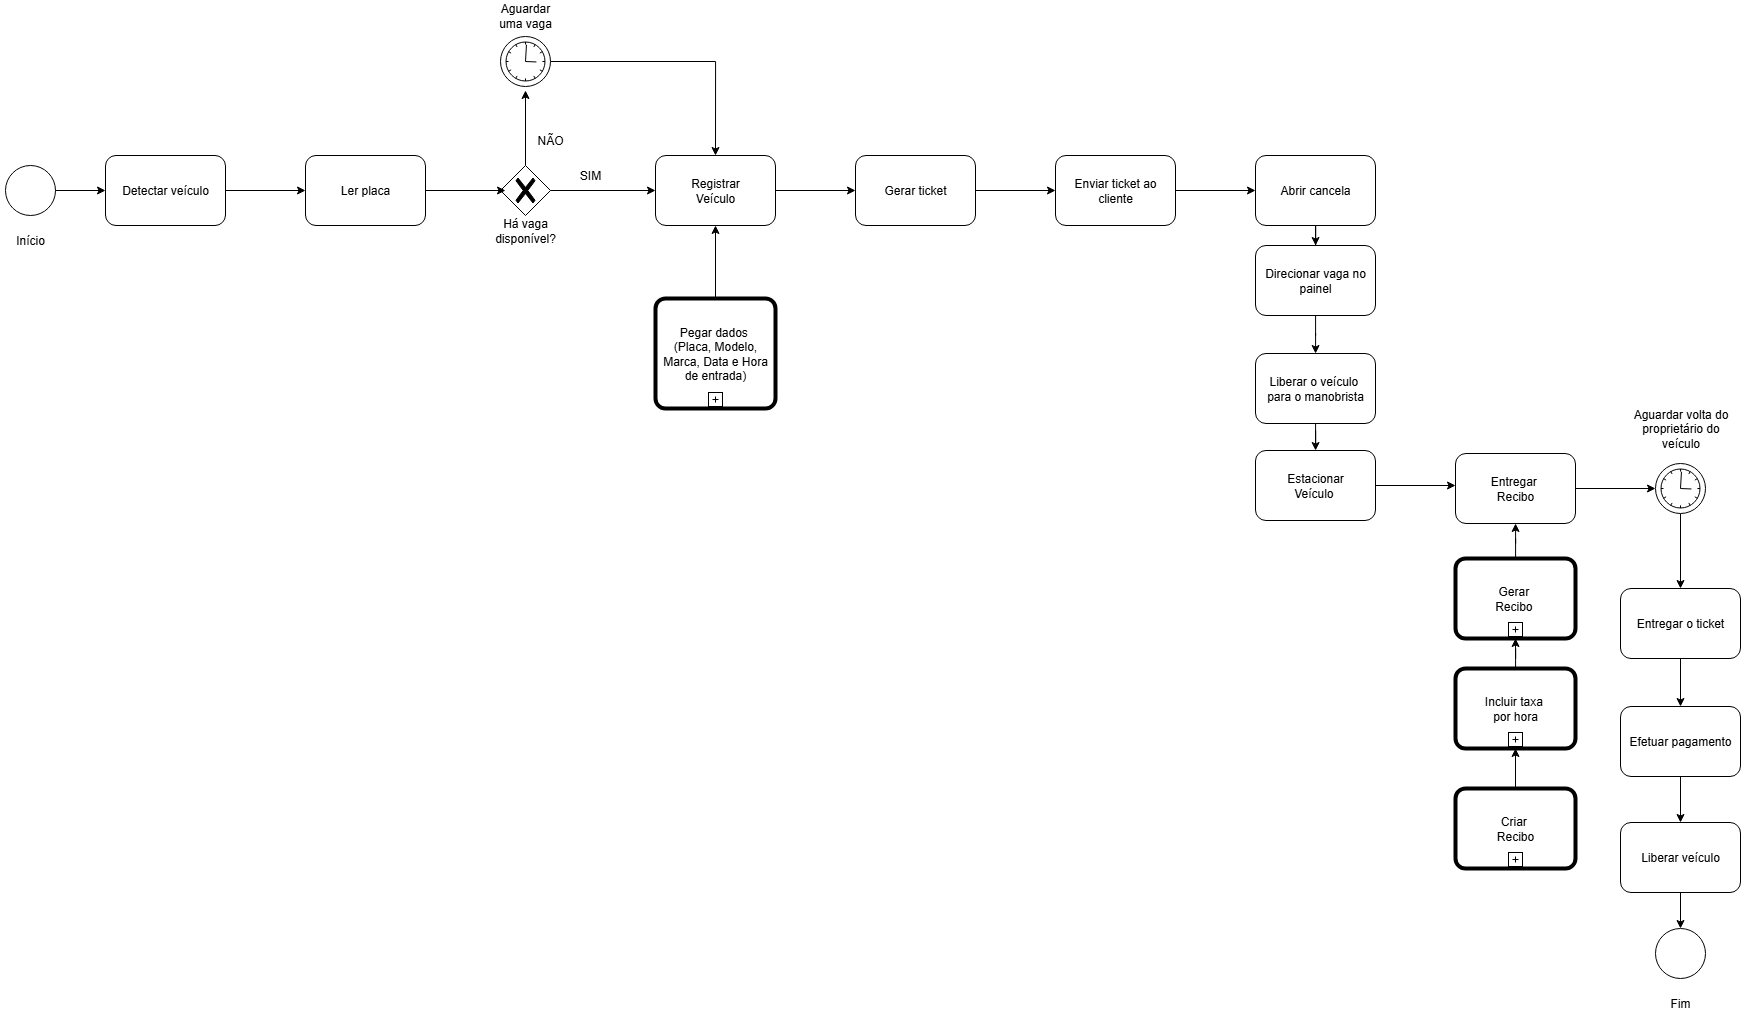

The diagram above was exported from draw.io. Its source (the exported page's mxGraphModel, read from the mxfile embedded in the PNG):
<mxGraphModel dx="3027" dy="1413" grid="1" gridSize="10" guides="1" tooltips="1" connect="1" arrows="1" fold="1" page="1" pageScale="1" pageWidth="850" pageHeight="1100" background="none" math="0" shadow="0">
  <root>
    <mxCell id="0" />
    <mxCell id="1" parent="0" />
    <mxCell id="7a84cebc1def654-1" value="" style="shape=mxgraph.bpmn.shape;html=1;verticalLabelPosition=bottom;labelBackgroundColor=#ffffff;verticalAlign=top;perimeter=ellipsePerimeter;outline=standard;symbol=general;" parent="1" vertex="1">
      <mxGeometry x="260" y="265" width="50" height="50" as="geometry" />
    </mxCell>
    <mxCell id="KYUHKpVv8SKVM5z2ANok-21" value="" style="edgeStyle=orthogonalEdgeStyle;rounded=0;orthogonalLoop=1;jettySize=auto;html=1;" edge="1" parent="1" source="7a84cebc1def654-2" target="KYUHKpVv8SKVM5z2ANok-20">
      <mxGeometry relative="1" as="geometry" />
    </mxCell>
    <mxCell id="7a84cebc1def654-2" value="Detectar veículo" style="shape=ext;rounded=1;html=1;whiteSpace=wrap;" parent="1" vertex="1">
      <mxGeometry x="360" y="255" width="120" height="70" as="geometry" />
    </mxCell>
    <mxCell id="7a84cebc1def654-36" style="edgeStyle=orthogonalEdgeStyle;rounded=0;html=1;jettySize=auto;orthogonalLoop=1;" parent="1" source="7a84cebc1def654-1" target="7a84cebc1def654-2" edge="1">
      <mxGeometry relative="1" as="geometry" />
    </mxCell>
    <mxCell id="JJrXyxvOAc4epwqqJyg4-7" value="" style="edgeStyle=orthogonalEdgeStyle;rounded=0;orthogonalLoop=1;jettySize=auto;html=1;" parent="1" source="JJrXyxvOAc4epwqqJyg4-1" edge="1">
      <mxGeometry relative="1" as="geometry">
        <mxPoint x="780" y="190" as="targetPoint" />
      </mxGeometry>
    </mxCell>
    <mxCell id="JJrXyxvOAc4epwqqJyg4-1" value="" style="points=[[0.25,0.25,0],[0.5,0,0],[0.75,0.25,0],[1,0.5,0],[0.75,0.75,0],[0.5,1,0],[0.25,0.75,0],[0,0.5,0]];shape=mxgraph.bpmn.gateway2;html=1;verticalLabelPosition=bottom;labelBackgroundColor=#ffffff;verticalAlign=top;align=center;perimeter=rhombusPerimeter;outlineConnect=0;outline=none;symbol=none;gwType=exclusive;" parent="1" vertex="1">
      <mxGeometry x="755" y="265" width="50" height="50" as="geometry" />
    </mxCell>
    <mxCell id="JJrXyxvOAc4epwqqJyg4-2" value="Há vaga disponível?" style="text;html=1;align=center;verticalAlign=middle;whiteSpace=wrap;rounded=0;" parent="1" vertex="1">
      <mxGeometry x="750" y="315" width="60" height="30" as="geometry" />
    </mxCell>
    <mxCell id="JJrXyxvOAc4epwqqJyg4-8" value="SIM" style="text;html=1;align=center;verticalAlign=middle;whiteSpace=wrap;rounded=0;" parent="1" vertex="1">
      <mxGeometry x="815" y="260" width="60" height="30" as="geometry" />
    </mxCell>
    <mxCell id="JJrXyxvOAc4epwqqJyg4-11" value="NÃO" style="text;html=1;align=center;verticalAlign=middle;whiteSpace=wrap;rounded=0;" parent="1" vertex="1">
      <mxGeometry x="775" y="225" width="60" height="30" as="geometry" />
    </mxCell>
    <mxCell id="JJrXyxvOAc4epwqqJyg4-19" style="edgeStyle=orthogonalEdgeStyle;rounded=0;orthogonalLoop=1;jettySize=auto;html=1;entryX=0.5;entryY=0;entryDx=0;entryDy=0;" parent="1" source="JJrXyxvOAc4epwqqJyg4-13" target="JJrXyxvOAc4epwqqJyg4-16" edge="1">
      <mxGeometry relative="1" as="geometry" />
    </mxCell>
    <mxCell id="JJrXyxvOAc4epwqqJyg4-13" value="" style="points=[[0.145,0.145,0],[0.5,0,0],[0.855,0.145,0],[1,0.5,0],[0.855,0.855,0],[0.5,1,0],[0.145,0.855,0],[0,0.5,0]];shape=mxgraph.bpmn.event;html=1;verticalLabelPosition=bottom;labelBackgroundColor=#ffffff;verticalAlign=top;align=center;perimeter=ellipsePerimeter;outlineConnect=0;aspect=fixed;outline=standard;symbol=timer;" parent="1" vertex="1">
      <mxGeometry x="755" y="136" width="50" height="50" as="geometry" />
    </mxCell>
    <mxCell id="JJrXyxvOAc4epwqqJyg4-14" value="Aguardar uma vaga" style="text;html=1;align=center;verticalAlign=middle;whiteSpace=wrap;rounded=0;" parent="1" vertex="1">
      <mxGeometry x="750" y="100" width="60" height="30" as="geometry" />
    </mxCell>
    <mxCell id="KYUHKpVv8SKVM5z2ANok-26" value="" style="edgeStyle=orthogonalEdgeStyle;rounded=0;orthogonalLoop=1;jettySize=auto;html=1;" edge="1" parent="1" source="JJrXyxvOAc4epwqqJyg4-16" target="KYUHKpVv8SKVM5z2ANok-25">
      <mxGeometry relative="1" as="geometry" />
    </mxCell>
    <mxCell id="JJrXyxvOAc4epwqqJyg4-16" value="Registrar&lt;div&gt;Veículo&lt;/div&gt;" style="shape=ext;rounded=1;html=1;whiteSpace=wrap;" parent="1" vertex="1">
      <mxGeometry x="910" y="255" width="120" height="70" as="geometry" />
    </mxCell>
    <mxCell id="JJrXyxvOAc4epwqqJyg4-21" value="" style="edgeStyle=orthogonalEdgeStyle;rounded=0;orthogonalLoop=1;jettySize=auto;html=1;" parent="1" source="JJrXyxvOAc4epwqqJyg4-17" target="JJrXyxvOAc4epwqqJyg4-20" edge="1">
      <mxGeometry relative="1" as="geometry" />
    </mxCell>
    <mxCell id="KYUHKpVv8SKVM5z2ANok-41" value="" style="edgeStyle=orthogonalEdgeStyle;rounded=0;orthogonalLoop=1;jettySize=auto;html=1;" edge="1" parent="1" source="JJrXyxvOAc4epwqqJyg4-20">
      <mxGeometry relative="1" as="geometry">
        <mxPoint x="1710" y="585" as="targetPoint" />
      </mxGeometry>
    </mxCell>
    <mxCell id="JJrXyxvOAc4epwqqJyg4-20" value="&lt;div&gt;Estacionar&lt;/div&gt;&lt;div&gt;Veículo&amp;nbsp;&lt;/div&gt;" style="shape=ext;rounded=1;html=1;whiteSpace=wrap;" parent="1" vertex="1">
      <mxGeometry x="1510" y="550" width="120" height="70" as="geometry" />
    </mxCell>
    <mxCell id="JJrXyxvOAc4epwqqJyg4-22" value="&lt;div&gt;Entregar&amp;nbsp;&lt;/div&gt;&lt;div&gt;Recibo&lt;/div&gt;" style="shape=ext;rounded=1;html=1;whiteSpace=wrap;" parent="1" vertex="1">
      <mxGeometry x="1710" y="553" width="120" height="70" as="geometry" />
    </mxCell>
    <mxCell id="JJrXyxvOAc4epwqqJyg4-25" value="" style="edgeStyle=orthogonalEdgeStyle;rounded=0;orthogonalLoop=1;jettySize=auto;html=1;" parent="1" source="JJrXyxvOAc4epwqqJyg4-24" target="JJrXyxvOAc4epwqqJyg4-22" edge="1">
      <mxGeometry relative="1" as="geometry" />
    </mxCell>
    <mxCell id="JJrXyxvOAc4epwqqJyg4-24" value="Gerar&amp;nbsp;&lt;div&gt;Recibo&amp;nbsp;&lt;/div&gt;" style="points=[[0.25,0,0],[0.5,0,0],[0.75,0,0],[1,0.25,0],[1,0.5,0],[1,0.75,0],[0.75,1,0],[0.5,1,0],[0.25,1,0],[0,0.75,0],[0,0.5,0],[0,0.25,0]];shape=mxgraph.bpmn.task2;whiteSpace=wrap;rectStyle=rounded;size=10;html=1;container=1;expand=0;collapsible=0;bpmnShapeType=call;isLoopSub=1;" parent="1" vertex="1">
      <mxGeometry x="1710" y="658" width="120" height="80" as="geometry" />
    </mxCell>
    <mxCell id="JJrXyxvOAc4epwqqJyg4-27" style="edgeStyle=orthogonalEdgeStyle;rounded=0;orthogonalLoop=1;jettySize=auto;html=1;entryX=0.5;entryY=1;entryDx=0;entryDy=0;" parent="1" source="JJrXyxvOAc4epwqqJyg4-26" target="JJrXyxvOAc4epwqqJyg4-16" edge="1">
      <mxGeometry relative="1" as="geometry" />
    </mxCell>
    <mxCell id="JJrXyxvOAc4epwqqJyg4-26" value="Pegar dados&amp;nbsp;&lt;div&gt;(Placa, Modelo, Marca, Data e Hora de entrada)&lt;/div&gt;" style="points=[[0.25,0,0],[0.5,0,0],[0.75,0,0],[1,0.25,0],[1,0.5,0],[1,0.75,0],[0.75,1,0],[0.5,1,0],[0.25,1,0],[0,0.75,0],[0,0.5,0],[0,0.25,0]];shape=mxgraph.bpmn.task2;whiteSpace=wrap;rectStyle=rounded;size=10;html=1;container=1;expand=0;collapsible=0;bpmnShapeType=call;isLoopSub=1;" parent="1" vertex="1">
      <mxGeometry x="910" y="398" width="120" height="110" as="geometry" />
    </mxCell>
    <mxCell id="JJrXyxvOAc4epwqqJyg4-30" value="Criar&amp;nbsp;&lt;div&gt;Recibo&lt;/div&gt;" style="points=[[0.25,0,0],[0.5,0,0],[0.75,0,0],[1,0.25,0],[1,0.5,0],[1,0.75,0],[0.75,1,0],[0.5,1,0],[0.25,1,0],[0,0.75,0],[0,0.5,0],[0,0.25,0]];shape=mxgraph.bpmn.task2;whiteSpace=wrap;rectStyle=rounded;size=10;html=1;container=1;expand=0;collapsible=0;bpmnShapeType=call;isLoopSub=1;" parent="1" vertex="1">
      <mxGeometry x="1710" y="888" width="120" height="80" as="geometry" />
    </mxCell>
    <mxCell id="JJrXyxvOAc4epwqqJyg4-31" value="Incluir taxa&amp;nbsp;&lt;div&gt;por hora&lt;/div&gt;" style="points=[[0.25,0,0],[0.5,0,0],[0.75,0,0],[1,0.25,0],[1,0.5,0],[1,0.75,0],[0.75,1,0],[0.5,1,0],[0.25,1,0],[0,0.75,0],[0,0.5,0],[0,0.25,0]];shape=mxgraph.bpmn.task2;whiteSpace=wrap;rectStyle=rounded;size=10;html=1;container=1;expand=0;collapsible=0;bpmnShapeType=call;isLoopSub=1;" parent="1" vertex="1">
      <mxGeometry x="1710" y="768" width="120" height="80" as="geometry" />
    </mxCell>
    <mxCell id="JJrXyxvOAc4epwqqJyg4-32" style="edgeStyle=orthogonalEdgeStyle;rounded=0;orthogonalLoop=1;jettySize=auto;html=1;exitX=0.5;exitY=0;exitDx=0;exitDy=0;exitPerimeter=0;entryX=0.5;entryY=1;entryDx=0;entryDy=0;entryPerimeter=0;" parent="1" source="JJrXyxvOAc4epwqqJyg4-30" target="JJrXyxvOAc4epwqqJyg4-31" edge="1">
      <mxGeometry relative="1" as="geometry" />
    </mxCell>
    <mxCell id="JJrXyxvOAc4epwqqJyg4-33" style="edgeStyle=orthogonalEdgeStyle;rounded=0;orthogonalLoop=1;jettySize=auto;html=1;entryX=0.5;entryY=1;entryDx=0;entryDy=0;entryPerimeter=0;" parent="1" source="JJrXyxvOAc4epwqqJyg4-31" target="JJrXyxvOAc4epwqqJyg4-24" edge="1">
      <mxGeometry relative="1" as="geometry" />
    </mxCell>
    <mxCell id="KYUHKpVv8SKVM5z2ANok-1" value="Início" style="text;html=1;align=center;verticalAlign=middle;whiteSpace=wrap;rounded=0;" vertex="1" parent="1">
      <mxGeometry x="255" y="325" width="60" height="30" as="geometry" />
    </mxCell>
    <mxCell id="KYUHKpVv8SKVM5z2ANok-10" value="" style="edgeStyle=orthogonalEdgeStyle;rounded=0;orthogonalLoop=1;jettySize=auto;html=1;" edge="1" parent="1" source="KYUHKpVv8SKVM5z2ANok-6">
      <mxGeometry relative="1" as="geometry">
        <mxPoint x="1935" y="688" as="targetPoint" />
      </mxGeometry>
    </mxCell>
    <mxCell id="KYUHKpVv8SKVM5z2ANok-6" value="" style="points=[[0.145,0.145,0],[0.5,0,0],[0.855,0.145,0],[1,0.5,0],[0.855,0.855,0],[0.5,1,0],[0.145,0.855,0],[0,0.5,0]];shape=mxgraph.bpmn.event;html=1;verticalLabelPosition=bottom;labelBackgroundColor=#ffffff;verticalAlign=top;align=center;perimeter=ellipsePerimeter;outlineConnect=0;aspect=fixed;outline=standard;symbol=timer;" vertex="1" parent="1">
      <mxGeometry x="1910" y="563" width="50" height="50" as="geometry" />
    </mxCell>
    <mxCell id="KYUHKpVv8SKVM5z2ANok-7" value="Aguardar volta do proprietário do veículo" style="text;html=1;align=center;verticalAlign=middle;whiteSpace=wrap;rounded=0;" vertex="1" parent="1">
      <mxGeometry x="1877.5" y="508" width="115" height="40" as="geometry" />
    </mxCell>
    <mxCell id="KYUHKpVv8SKVM5z2ANok-8" style="edgeStyle=orthogonalEdgeStyle;rounded=0;orthogonalLoop=1;jettySize=auto;html=1;exitX=1;exitY=0.5;exitDx=0;exitDy=0;entryX=0;entryY=0.5;entryDx=0;entryDy=0;entryPerimeter=0;" edge="1" parent="1" source="JJrXyxvOAc4epwqqJyg4-22" target="KYUHKpVv8SKVM5z2ANok-6">
      <mxGeometry relative="1" as="geometry" />
    </mxCell>
    <mxCell id="KYUHKpVv8SKVM5z2ANok-13" value="" style="edgeStyle=orthogonalEdgeStyle;rounded=0;orthogonalLoop=1;jettySize=auto;html=1;" edge="1" parent="1" source="KYUHKpVv8SKVM5z2ANok-11" target="KYUHKpVv8SKVM5z2ANok-12">
      <mxGeometry relative="1" as="geometry" />
    </mxCell>
    <mxCell id="KYUHKpVv8SKVM5z2ANok-11" value="Entregar o ticket" style="shape=ext;rounded=1;html=1;whiteSpace=wrap;" vertex="1" parent="1">
      <mxGeometry x="1875" y="688" width="120" height="70" as="geometry" />
    </mxCell>
    <mxCell id="KYUHKpVv8SKVM5z2ANok-15" value="" style="edgeStyle=orthogonalEdgeStyle;rounded=0;orthogonalLoop=1;jettySize=auto;html=1;" edge="1" parent="1" source="KYUHKpVv8SKVM5z2ANok-12" target="KYUHKpVv8SKVM5z2ANok-14">
      <mxGeometry relative="1" as="geometry" />
    </mxCell>
    <mxCell id="KYUHKpVv8SKVM5z2ANok-12" value="Efetuar pagamento" style="shape=ext;rounded=1;html=1;whiteSpace=wrap;" vertex="1" parent="1">
      <mxGeometry x="1875" y="806" width="120" height="70" as="geometry" />
    </mxCell>
    <mxCell id="KYUHKpVv8SKVM5z2ANok-17" style="edgeStyle=orthogonalEdgeStyle;rounded=0;orthogonalLoop=1;jettySize=auto;html=1;entryX=0.5;entryY=0;entryDx=0;entryDy=0;" edge="1" parent="1" source="KYUHKpVv8SKVM5z2ANok-14" target="KYUHKpVv8SKVM5z2ANok-16">
      <mxGeometry relative="1" as="geometry" />
    </mxCell>
    <mxCell id="KYUHKpVv8SKVM5z2ANok-14" value="Liberar veículo" style="shape=ext;rounded=1;html=1;whiteSpace=wrap;" vertex="1" parent="1">
      <mxGeometry x="1875" y="922" width="120" height="70" as="geometry" />
    </mxCell>
    <mxCell id="KYUHKpVv8SKVM5z2ANok-16" value="" style="shape=mxgraph.bpmn.shape;html=1;verticalLabelPosition=bottom;labelBackgroundColor=#ffffff;verticalAlign=top;perimeter=ellipsePerimeter;outline=standard;symbol=general;" vertex="1" parent="1">
      <mxGeometry x="1910" y="1028" width="50" height="50" as="geometry" />
    </mxCell>
    <mxCell id="KYUHKpVv8SKVM5z2ANok-18" value="Fim" style="text;html=1;align=center;verticalAlign=middle;whiteSpace=wrap;rounded=0;" vertex="1" parent="1">
      <mxGeometry x="1905" y="1088" width="60" height="30" as="geometry" />
    </mxCell>
    <mxCell id="KYUHKpVv8SKVM5z2ANok-23" value="" style="edgeStyle=orthogonalEdgeStyle;rounded=0;orthogonalLoop=1;jettySize=auto;html=1;" edge="1" parent="1" source="KYUHKpVv8SKVM5z2ANok-20">
      <mxGeometry relative="1" as="geometry">
        <mxPoint x="760.0000000000005" y="290" as="targetPoint" />
      </mxGeometry>
    </mxCell>
    <mxCell id="KYUHKpVv8SKVM5z2ANok-20" value="Ler placa" style="shape=ext;rounded=1;html=1;whiteSpace=wrap;" vertex="1" parent="1">
      <mxGeometry x="560" y="255" width="120" height="70" as="geometry" />
    </mxCell>
    <mxCell id="KYUHKpVv8SKVM5z2ANok-24" value="" style="edgeStyle=orthogonalEdgeStyle;rounded=0;orthogonalLoop=1;jettySize=auto;html=1;entryX=0;entryY=0.5;entryDx=0;entryDy=0;" edge="1" parent="1" target="JJrXyxvOAc4epwqqJyg4-16">
      <mxGeometry relative="1" as="geometry">
        <mxPoint x="805" y="290" as="sourcePoint" />
        <mxPoint x="885.0000000000005" y="290" as="targetPoint" />
      </mxGeometry>
    </mxCell>
    <mxCell id="KYUHKpVv8SKVM5z2ANok-28" value="" style="edgeStyle=orthogonalEdgeStyle;rounded=0;orthogonalLoop=1;jettySize=auto;html=1;" edge="1" parent="1" source="KYUHKpVv8SKVM5z2ANok-25" target="KYUHKpVv8SKVM5z2ANok-27">
      <mxGeometry relative="1" as="geometry" />
    </mxCell>
    <mxCell id="KYUHKpVv8SKVM5z2ANok-25" value="Gerar ticket" style="shape=ext;rounded=1;html=1;whiteSpace=wrap;" vertex="1" parent="1">
      <mxGeometry x="1110" y="255" width="120" height="70" as="geometry" />
    </mxCell>
    <mxCell id="KYUHKpVv8SKVM5z2ANok-32" value="" style="edgeStyle=orthogonalEdgeStyle;rounded=0;orthogonalLoop=1;jettySize=auto;html=1;" edge="1" parent="1" source="KYUHKpVv8SKVM5z2ANok-27" target="KYUHKpVv8SKVM5z2ANok-31">
      <mxGeometry relative="1" as="geometry" />
    </mxCell>
    <mxCell id="KYUHKpVv8SKVM5z2ANok-27" value="Enviar ticket ao cliente" style="shape=ext;rounded=1;html=1;whiteSpace=wrap;" vertex="1" parent="1">
      <mxGeometry x="1310" y="255" width="120" height="70" as="geometry" />
    </mxCell>
    <mxCell id="KYUHKpVv8SKVM5z2ANok-36" value="" style="edgeStyle=orthogonalEdgeStyle;rounded=0;orthogonalLoop=1;jettySize=auto;html=1;" edge="1" parent="1" source="KYUHKpVv8SKVM5z2ANok-31" target="KYUHKpVv8SKVM5z2ANok-35">
      <mxGeometry relative="1" as="geometry" />
    </mxCell>
    <mxCell id="KYUHKpVv8SKVM5z2ANok-31" value="Abrir cancela" style="shape=ext;rounded=1;html=1;whiteSpace=wrap;" vertex="1" parent="1">
      <mxGeometry x="1510" y="255" width="120" height="70" as="geometry" />
    </mxCell>
    <mxCell id="KYUHKpVv8SKVM5z2ANok-35" value="Direcionar vaga no painel" style="shape=ext;rounded=1;html=1;whiteSpace=wrap;" vertex="1" parent="1">
      <mxGeometry x="1510" y="345" width="120" height="70" as="geometry" />
    </mxCell>
    <mxCell id="KYUHKpVv8SKVM5z2ANok-39" value="" style="edgeStyle=orthogonalEdgeStyle;rounded=0;orthogonalLoop=1;jettySize=auto;html=1;" edge="1" parent="1" source="KYUHKpVv8SKVM5z2ANok-35" target="JJrXyxvOAc4epwqqJyg4-17">
      <mxGeometry relative="1" as="geometry">
        <mxPoint x="1570" y="415" as="sourcePoint" />
        <mxPoint x="1570" y="555" as="targetPoint" />
      </mxGeometry>
    </mxCell>
    <mxCell id="JJrXyxvOAc4epwqqJyg4-17" value="&lt;div&gt;&lt;br&gt;&lt;/div&gt;Liberar o veículo&amp;nbsp;&lt;div&gt;para o manobrista&lt;div&gt;&lt;br&gt;&lt;/div&gt;&lt;/div&gt;" style="shape=ext;rounded=1;html=1;whiteSpace=wrap;" parent="1" vertex="1">
      <mxGeometry x="1510" y="453" width="120" height="70" as="geometry" />
    </mxCell>
  </root>
</mxGraphModel>